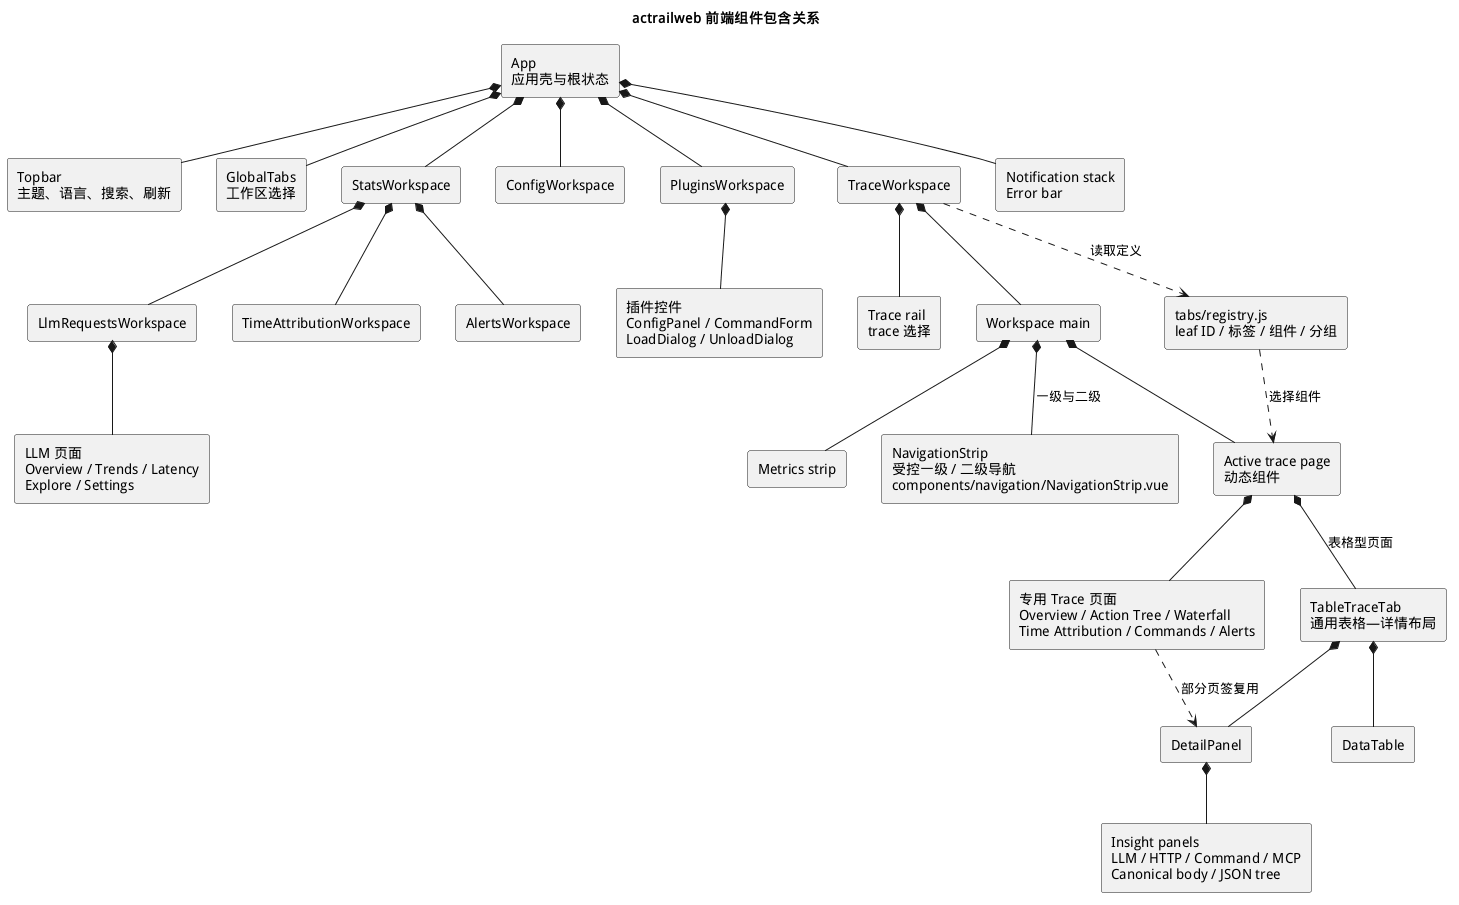

The diagram above was rendered by PlantUML. Its source (embedded in the PNG):
@startuml
skinparam defaultFontName "WenQuanYi Micro Hei"
skinparam componentStyle rectangle
top to bottom direction
title actrailweb 前端组件包含关系

component "App\n应用壳与根状态" as App
component "Topbar\n主题、语言、搜索、刷新" as Topbar
component "GlobalTabs\n工作区选择" as GlobalTabs
component "StatsWorkspace" as Stats
component "ConfigWorkspace" as Config
component "PluginsWorkspace" as Plugins
component "TraceWorkspace" as Trace
component "LlmRequestsWorkspace" as Llm
component "TimeAttributionWorkspace" as TimeStats
component "AlertsWorkspace" as Alerts
component "LLM 页面\nOverview / Trends / Latency\nExplore / Settings" as LlmPages
component "插件控件\nConfigPanel / CommandForm\nLoadDialog / UnloadDialog" as PluginControls
component "Trace rail\ntrace 选择" as TraceRail
component "Workspace main" as TraceMain
component "Metrics strip" as Metrics
component "NavigationStrip\n受控一级 / 二级导航\ncomponents/navigation/NavigationStrip.vue" as NavigationStrip
component "Active trace page\n动态组件" as ActivePage
component "tabs/registry.js\nleaf ID / 标签 / 组件 / 分组" as Registry
component "专用 Trace 页面\nOverview / Action Tree / Waterfall\nTime Attribution / Commands / Alerts" as DedicatedTabs
component "TableTraceTab\n通用表格—详情布局" as TableTab
component "DataTable" as DataTable
component "DetailPanel" as Detail
component "Insight panels\nLLM / HTTP / Command / MCP\nCanonical body / JSON tree" as Insights
component "Notification stack\nError bar" as Feedback

App *-- Topbar
App *-- GlobalTabs
App *-- Stats
App *-- Config
App *-- Plugins
App *-- Trace
App *-- Feedback
Stats *-- Llm
Stats *-- TimeStats
Stats *-- Alerts
Llm *-- LlmPages
Plugins *-- PluginControls
Trace *-- TraceRail
Trace *-- TraceMain
TraceMain *-- Metrics
TraceMain *-- NavigationStrip : 一级与二级
TraceMain *-- ActivePage
Trace ..> Registry : 读取定义
Registry ..> ActivePage : 选择组件
ActivePage *-- DedicatedTabs
ActivePage *-- TableTab : 表格型页面
TableTab *-- DataTable
TableTab *-- Detail
DedicatedTabs ..> Detail : 部分页签复用
Detail *-- Insights
@enduml